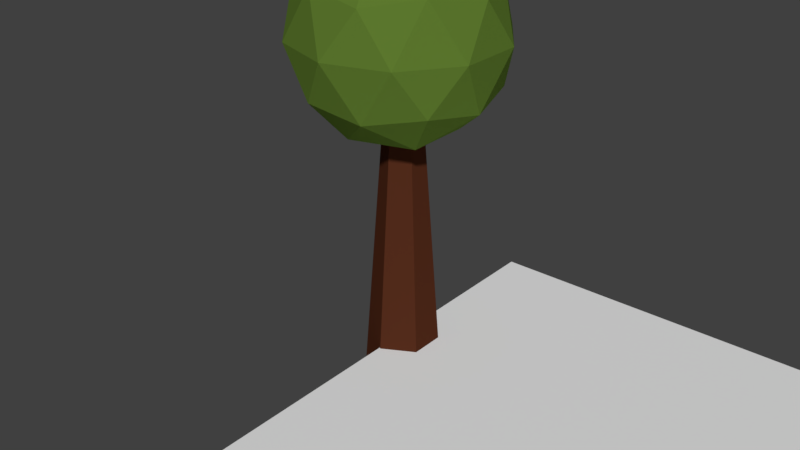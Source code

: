 # Source: treeBalls.blend  (saved by Blender 2.78.0; exported with 4.5.12 LTS)
import bpy
from mathutils import Matrix  # noqa: F401  (used for matrix-valued properties, if any)

bpy.ops.wm.read_factory_settings(use_empty=True)
scene = bpy.context.scene
scene.name = 'Scene'

# ---- collections
col_collection_1 = bpy.data.collections.new('Collection 1'); scene.collection.children.link(col_collection_1)

# ---- materials (node trees are filled in below, after node groups)
mat_treetrunk = bpy.data.materials.new('TreeTrunk')
mat_treetrunk.alpha_threshold = 0.0
mat_treetrunk.diffuse_color = (0.08438, 0.02416, 0.01096, 1.0)
mat_treetrunk.roughness = 0.5
mat_leaves = bpy.data.materials.new('leaves')
mat_leaves.alpha_threshold = 0.0
mat_leaves.diffuse_color = (0.1046, 0.1845, 0.02624, 1.0)
mat_leaves.roughness = 0.5

# ---- material node trees
mat_treetrunk.use_nodes = True; mat_treetrunk.node_tree.nodes.clear()
_N = mat_treetrunk.node_tree.nodes; _L = mat_treetrunk.node_tree.links
n0 = _N.new('ShaderNodeOutputMaterial'); n0.name = 'Material Output'; n0.location = (300, 300)
n1 = _N.new('ShaderNodeBsdfDiffuse'); n1.name = 'Diffuse BSDF'; n1.location = (10, 300)
n1.inputs[0].default_value = (0.08353, 0.02386, 0.01089, 1.0)
_L.new(n1.outputs[0], n0.inputs[0])
n0.is_active_output = True
mat_leaves.use_nodes = True; mat_leaves.node_tree.nodes.clear()
_N = mat_leaves.node_tree.nodes; _L = mat_leaves.node_tree.links
n0 = _N.new('ShaderNodeOutputMaterial'); n0.name = 'Material Output'; n0.location = (300, 300)
n1 = _N.new('ShaderNodeBsdfDiffuse'); n1.name = 'Diffuse BSDF'; n1.location = (10, 300)
n1.inputs[0].default_value = (0.1054, 0.1845, 0.02666, 1.0)
_L.new(n1.outputs[0], n0.inputs[0])
n0.is_active_output = True

# ---- world
world_world = bpy.data.worlds.new('World'); scene.world = world_world
world_world.color = (0.05088, 0.05088, 0.05088)
world_world.use_sun_shadow = False
world_world.sun_shadow_jitter_overblur = 0.0
world_world.cycles.sampling_method = 'MANUAL'

# ---- meshes
me_cylinder = bpy.data.meshes.new('Cylinder')
me_cylinder.from_pydata([(-4.552, -0.06866, 2.086), (-3.442, -0.875, 2.934), (-4.976, -1.373, 2.934), (-5.924, -0.06866, 2.934), (-4.976, 1.236, 2.934), (-3.442, 0.7377, 2.934), (-4.128, -1.373, 4.306), (-5.662, -0.875, 4.306), (-5.662, 0.7377, 4.306), (-4.128, 1.236, 4.306), (-3.18, -0.06866, 4.306), (-4.552, -0.06866, 5.154), (-4.801, -0.8356, 2.315), (-3.899, -0.5426, 2.315), (-4.149, -1.31, 2.814), (-3.247, -0.06866, 2.814), (-3.899, 0.4053, 2.315), (-5.358, -0.06866, 2.315), (-5.607, -0.8356, 2.814), (-4.801, 0.6982, 2.315), (-5.607, 0.6982, 2.814), (-4.149, 1.172, 2.814), (-3.093, -0.5426, 3.62), (-3.093, 0.4053, 3.62), (-4.552, -1.602, 3.62), (-3.65, -1.31, 3.62), (-6.011, -0.5426, 3.62), (-5.453, -1.31, 3.62), (-5.453, 1.172, 3.62), (-6.011, 0.4053, 3.62), (-3.65, 1.172, 3.62), (-4.552, 1.465, 3.62), (-3.496, -0.8356, 4.426), (-4.955, -1.31, 4.426), (-5.857, -0.06866, 4.426), (-4.955, 1.172, 4.426), (-3.496, 0.6982, 4.426), (-4.303, -0.8356, 4.925), (-3.745, -0.06866, 4.925), (-5.204, -0.5426, 4.925), (-5.204, 0.4053, 4.925), (-4.303, 0.6982, 4.925), (-4.551, 0.6852, -3.429), (-4.551, 0.1726, 3.882), (-3.937, 0.3426, -3.429), (-4.397, 0.0863, 3.882), (-3.937, -0.3426, -3.429), (-4.397, -0.0863, 3.882), (-4.551, -0.6852, -3.429), (-4.551, -0.1726, 3.882), (-5.165, -0.3426, -3.429), (-4.706, -0.0863, 3.882), (-5.165, 0.3426, -3.429), (-4.706, 0.0863, 3.882)], [], [(0, 13, 12), (1, 13, 15), (0, 12, 17), (0, 17, 19), (0, 19, 16), (1, 15, 22), (2, 14, 24), (3, 18, 26), (4, 20, 28), (5, 21, 30), (1, 22, 25), (2, 24, 27), (3, 26, 29), (4, 28, 31), (5, 30, 23), (6, 32, 37), (7, 33, 39), (8, 34, 40), (9, 35, 41), (10, 36, 38), (38, 41, 11), (38, 36, 41), (36, 9, 41), (41, 40, 11), (41, 35, 40), (35, 8, 40), (40, 39, 11), (40, 34, 39), (34, 7, 39), (39, 37, 11), (39, 33, 37), (33, 6, 37), (37, 38, 11), (37, 32, 38), (32, 10, 38), (23, 36, 10), (23, 30, 36), (30, 9, 36), (31, 35, 9), (31, 28, 35), (28, 8, 35), (29, 34, 8), (29, 26, 34), (26, 7, 34), (27, 33, 7), (27, 24, 33), (24, 6, 33), (25, 32, 6), (25, 22, 32), (22, 10, 32), (30, 31, 9), (30, 21, 31), (21, 4, 31), (28, 29, 8), (28, 20, 29), (20, 3, 29), (26, 27, 7), (26, 18, 27), (18, 2, 27), (24, 25, 6), (24, 14, 25), (14, 1, 25), (22, 23, 10), (22, 15, 23), (15, 5, 23), (16, 21, 5), (16, 19, 21), (19, 4, 21), (19, 20, 4), (19, 17, 20), (17, 3, 20), (17, 18, 3), (17, 12, 18), (12, 2, 18), (15, 16, 5), (15, 13, 16), (13, 0, 16), (12, 14, 2), (12, 13, 14), (13, 1, 14), (42, 43, 45, 44), (44, 45, 47, 46), (46, 47, 49, 48), (48, 49, 51, 50), (45, 43, 53, 51, 49, 47), (50, 51, 53, 52), (52, 53, 43, 42), (42, 44, 46, 48, 50, 52)])
me_cylinder.polygons.foreach_set('material_index', [1, 1, 1, 1, 1, 1, 1, 1, 1, 1, 1, 1, 1, 1, 1, 1, 1, 1, 1, 1, 1, 1, 1, 1, 1, 1, 1, 1, 1, 1, 1, 1, 1, 1, 1, 1, 1, 1, 1, 1, 1, 1, 1, 1, 1, 1, 1, 1, 1, 1, 1, 1, 1, 1, 1, 1, 1, 1, 1, 1, 1, 1, 1, 1, 1, 1, 1, 1, 1, 1, 1, 1, 1, 1, 1, 1, 1, 1, 1, 1, 0, 0, 0, 0, 0, 0, 0, 0])
me_cylinder.materials.append(mat_treetrunk)
me_cylinder.materials.append(mat_leaves)
me_cylinder.use_remesh_preserve_volume = False
me_cylinder.use_remesh_preserve_attributes = False
me_cylinder.use_mirror_vertex_groups = False
me_cylinder.update()
me_plane = bpy.data.meshes.new('Plane')
me_plane.from_pydata([(-1.0, -1.0, 0.0), (1.0, -1.0, 0.0), (-1.0, 1.0, 0.0), (1.0, 1.0, 0.0)], [], [(0, 1, 3, 2)])
me_plane.use_remesh_preserve_volume = False
me_plane.use_remesh_preserve_attributes = False
me_plane.use_mirror_vertex_groups = False
me_plane.update()

# ---- objects
ob_cylinder = bpy.data.objects.new('Cylinder', me_cylinder)
ob_plane = bpy.data.objects.new('Plane', me_plane)

# ---- transforms, parenting, visibility, modifiers, constraints
ob_cylinder.location = (4.2, 0.1007, 3.483)
ob_cylinder.lineart.crease_threshold = 0.0
ob_plane.location = (4.589, -2.01, 2.477)
ob_plane.scale = (4.964, 4.964, 4.964)
ob_plane.hide_viewport = True
ob_plane.lineart.crease_threshold = 0.0

# ---- collection membership
col_collection_1.objects.link(ob_cylinder)
col_collection_1.objects.link(ob_plane)

# ---- scene / render settings (as saved in the file)
scene.frame_start = 1; scene.frame_end = 250; scene.frame_set(1)
scene.render.engine = 'CYCLES'
scene.render.resolution_percentage = 50
scene.render.dither_intensity = 0.0
scene.cycles.use_denoising = False
scene.cycles.samples = 128
scene.cycles.sampling_pattern = 'TABULATED_SOBOL'
scene.cycles.light_sampling_threshold = 0.0
scene.cycles.use_adaptive_sampling = False
scene.cycles.use_light_tree = False
scene.cycles.blur_glossy = 0.0
scene.cycles.sample_clamp_indirect = 0.0
scene.view_settings.view_transform = 'Standard'
bpy.context.view_layer.update()

# ---- added for rendering (the .blend has no active camera and no usable light): camera, sun
cam_auto = bpy.data.cameras.new('AutoCamera')
cam_auto.lens = 50.0
cam_auto.sensor_width = 36.0
cam_auto.clip_end = 1000.0
ob_auto_camera = bpy.data.objects.new('AutoCamera', cam_auto)
scene.collection.objects.link(ob_auto_camera)
ob_auto_camera.location = (8.54827, -10.6476, 11.4384)
ob_auto_camera.rotation_euler = (1.09748, -7.21219e-08, 0.694738)
scene.camera = ob_auto_camera
light_auto_sun = bpy.data.lights.new('AutoSun', 'SUN')
light_auto_sun.energy = 3.0
light_auto_sun.angle = 0.0523599
ob_auto_sun = bpy.data.objects.new('AutoSun', light_auto_sun)
scene.collection.objects.link(ob_auto_sun)
ob_auto_sun.rotation_euler = (0.872665, 0.174533, 0.523599)
bpy.context.view_layer.update()
